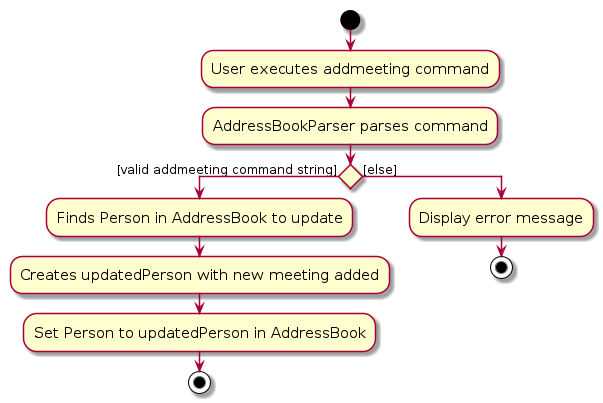

The diagram above was rendered by PlantUML. Its source (embedded in the PNG):
@startuml
skin rose
skinparam ActivityFontSize 15
skinparam ArrowFontSize 12
start
:User executes addmeeting command;
:AddressBookParser parses command;


if () then ([valid addmeeting command string])
    :Finds Person in AddressBook to update;
    :Creates updatedPerson with new meeting added;
    :Set Person to updatedPerson in AddressBook;
    stop
else ([else])
    :Display error message;
    stop
@enduml